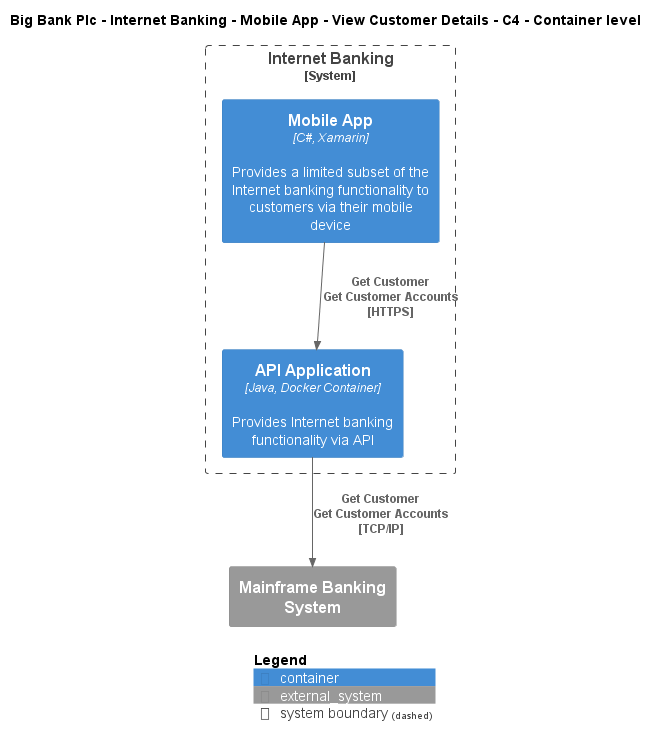

The diagram above was rendered by PlantUML. Its source (embedded in the PNG):
@startuml
!include ..\..\..\..\..\..\..\.c4s\C4_Container.puml

AddElementTag("c4interflow:lifecycle:new", $bgColor=green, $fontColor=#ffffff, $borderColor=green, $shadowing="False")
AddElementTag("c4interflow:lifecycle:changed", $bgColor=orange, $fontColor=#ffffff, $borderColor=orange, $shadowing="False")
AddElementTag("c4interflow:lifecycle:removed", $bgColor=red, $fontColor=#ffffff, $borderColor=red, $shadowing="False")

AddRelTag("c4interflow:lifecycle:new", $textColor=green, $lineColor=green)
AddRelTag("c4interflow:lifecycle:changed", $textColor=orange, $lineColor=orange)
AddRelTag("c4interflow:lifecycle:removed", $textColor=red, $lineColor=red)

SHOW_PERSON_PORTRAIT()
LAYOUT_TOP_DOWN()

skinparam linetype polyline

title Big Bank Plc - Internet Banking - Mobile App - View Customer Details - C4 - Container level


System_Boundary(BigBankPlc.SoftwareSystems.InternetBanking, "Internet Banking") {
    Container(BigBankPlc.SoftwareSystems.InternetBanking.Containers.MobileApp, "Mobile App", "C#, Xamarin", "Provides a limited subset of the Internet banking functionality to customers via their mobile device")
    Container(BigBankPlc.SoftwareSystems.InternetBanking.Containers.APIApplication, "API Application", "Java, Docker Container", "Provides Internet banking functionality via API")
}
System_Ext(BigBankPlc.SoftwareSystems.MainframeBankingSystem, "Mainframe Banking System", "")

Rel(BigBankPlc.SoftwareSystems.InternetBanking.Containers.MobileApp, BigBankPlc.SoftwareSystems.InternetBanking.Containers.APIApplication, "Get Customer\nGet Customer Accounts\n[HTTPS]", $tags='protocol:https')
Rel(BigBankPlc.SoftwareSystems.InternetBanking.Containers.APIApplication, BigBankPlc.SoftwareSystems.MainframeBankingSystem, "Get Customer\nGet Customer Accounts\n[TCP/IP]", $tags='protocol:tcp/ip')


SHOW_LEGEND()
@enduml